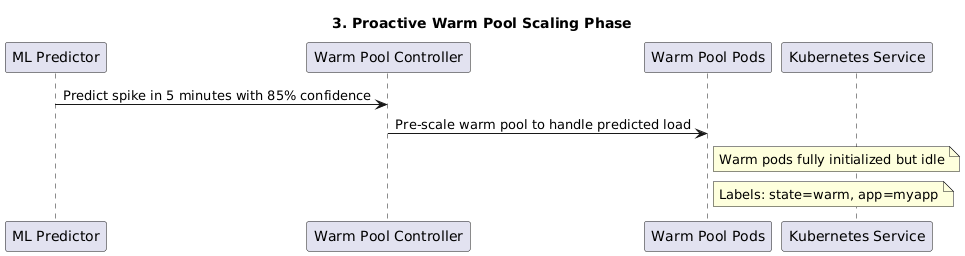

The diagram above was rendered by PlantUML. Its source (embedded in the PNG):
@startuml
title 3. Proactive Warm Pool Scaling Phase

participant "ML Predictor" as MLPredictor
participant "Warm Pool Controller" as WarmController
participant "Warm Pool Pods" as WarmPool
participant "Kubernetes Service" as K8sService

' Proactive Warm Pool Preparation
MLPredictor -> WarmController: Predict spike in 5 minutes with 85% confidence
WarmController -> WarmPool: Pre-scale warm pool to handle predicted load
note right of WarmPool: Warm pods fully initialized but idle
note right of WarmPool: Labels: state=warm, app=myapp
@enduml